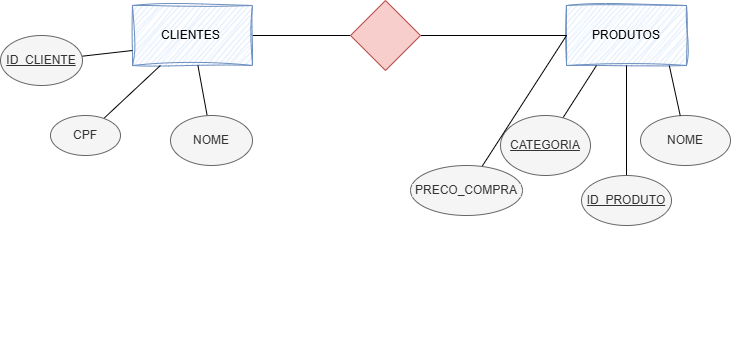

The diagram above was exported from draw.io. Its source (the exported page's mxGraphModel, read from the mxfile embedded in the PNG):
<mxGraphModel dx="576" dy="301" grid="1" gridSize="10" guides="1" tooltips="1" connect="1" arrows="1" fold="1" page="1" pageScale="1" pageWidth="827" pageHeight="1169" background="none" math="0" shadow="0" adaptiveColors="auto">
  <root>
    <mxCell id="0" />
    <mxCell id="1" parent="0" />
    <mxCell id="38" style="edgeStyle=none;html=1;entryX=0;entryY=0.5;entryDx=0;entryDy=0;endArrow=none;endFill=0;" edge="1" parent="1" source="13" target="37">
      <mxGeometry relative="1" as="geometry" />
    </mxCell>
    <mxCell id="13" value="CLIENTES&amp;nbsp;" style="rounded=0;whiteSpace=wrap;html=1;fillColor=#dae8fc;strokeColor=#6c8ebf;sketch=1;curveFitting=1;jiggle=2;" vertex="1" parent="1">
      <mxGeometry x="212" y="240" width="120" height="60" as="geometry" />
    </mxCell>
    <mxCell id="14" value="PRODUTOS" style="rounded=0;whiteSpace=wrap;html=1;fillColor=#dae8fc;strokeColor=#6c8ebf;sketch=1;curveFitting=1;jiggle=2;" vertex="1" parent="1">
      <mxGeometry x="646" y="240" width="120" height="60" as="geometry" />
    </mxCell>
    <mxCell id="21" style="edgeStyle=none;html=1;endArrow=none;endFill=0;" edge="1" parent="1" source="20" target="13">
      <mxGeometry relative="1" as="geometry" />
    </mxCell>
    <mxCell id="20" value="NOME" style="ellipse;whiteSpace=wrap;html=1;fillColor=#f5f5f5;strokeColor=#666666;fontColor=#333333;" vertex="1" parent="1">
      <mxGeometry x="250" y="350" width="82" height="50" as="geometry" />
    </mxCell>
    <mxCell id="24" style="edgeStyle=none;html=1;endArrow=none;endFill=0;" edge="1" parent="1" source="23" target="13">
      <mxGeometry relative="1" as="geometry" />
    </mxCell>
    <mxCell id="23" value="CPF" style="ellipse;whiteSpace=wrap;html=1;fillColor=#f5f5f5;strokeColor=#666666;fontColor=#333333;" vertex="1" parent="1">
      <mxGeometry x="130" y="350" width="70" height="40" as="geometry" />
    </mxCell>
    <mxCell id="27" style="edgeStyle=none;html=1;entryX=0.25;entryY=1;entryDx=0;entryDy=0;endArrow=none;endFill=0;" edge="1" parent="1" source="25" target="14">
      <mxGeometry relative="1" as="geometry" />
    </mxCell>
    <mxCell id="25" value="&lt;u&gt;CATEGORIA&lt;/u&gt;" style="ellipse;whiteSpace=wrap;html=1;fillColor=#f5f5f5;fontColor=#333333;strokeColor=#666666;" vertex="1" parent="1">
      <mxGeometry x="580" y="350" width="90" height="60" as="geometry" />
    </mxCell>
    <mxCell id="26" value="NOME" style="ellipse;whiteSpace=wrap;html=1;fillColor=#f5f5f5;fontColor=#333333;strokeColor=#666666;" vertex="1" parent="1">
      <mxGeometry x="720" y="350" width="90" height="50" as="geometry" />
    </mxCell>
    <mxCell id="28" style="edgeStyle=none;html=1;entryX=0.857;entryY=1.004;entryDx=0;entryDy=0;entryPerimeter=0;endArrow=none;endFill=0;" edge="1" parent="1" source="26" target="14">
      <mxGeometry relative="1" as="geometry" />
    </mxCell>
    <mxCell id="30" style="edgeStyle=none;html=1;entryX=0;entryY=0.5;entryDx=0;entryDy=0;endArrow=none;endFill=0;" edge="1" parent="1" source="29" target="14">
      <mxGeometry relative="1" as="geometry" />
    </mxCell>
    <mxCell id="29" value="PRECO_COMPRA" style="ellipse;whiteSpace=wrap;html=1;fillColor=#f5f5f5;fontColor=#333333;strokeColor=#666666;" vertex="1" parent="1">
      <mxGeometry x="490" y="400" width="112" height="50" as="geometry" />
    </mxCell>
    <mxCell id="32" style="edgeStyle=none;html=1;entryX=0.5;entryY=1;entryDx=0;entryDy=0;endArrow=none;endFill=0;" edge="1" parent="1" source="31" target="14">
      <mxGeometry relative="1" as="geometry" />
    </mxCell>
    <mxCell id="31" value="&lt;u&gt;ID_PRODUTO&lt;/u&gt;" style="ellipse;whiteSpace=wrap;html=1;fillColor=#f5f5f5;fontColor=#333333;strokeColor=#666666;" vertex="1" parent="1">
      <mxGeometry x="661" y="410" width="90" height="50" as="geometry" />
    </mxCell>
    <mxCell id="34" style="edgeStyle=none;html=1;entryX=0;entryY=0.75;entryDx=0;entryDy=0;endArrow=none;endFill=0;" edge="1" parent="1" source="33" target="13">
      <mxGeometry relative="1" as="geometry" />
    </mxCell>
    <mxCell id="33" value="&lt;u&gt;ID_CLIENTE&lt;/u&gt;" style="ellipse;whiteSpace=wrap;html=1;fillColor=#f5f5f5;strokeColor=#666666;fontColor=#333333;" vertex="1" parent="1">
      <mxGeometry x="80" y="270" width="82" height="50" as="geometry" />
    </mxCell>
    <mxCell id="36" value="" style="shape=image;verticalLabelPosition=bottom;labelBackgroundColor=default;verticalAlign=top;aspect=fixed;imageAspect=0;image=https://i.pinimg.com/236x/c4/51/ec/c451ec8efeb730054be8ebe2b2a00ea3.jpg;" vertex="1" parent="1">
      <mxGeometry x="198.61" y="420" width="133.39" height="169" as="geometry" />
    </mxCell>
    <mxCell id="39" style="edgeStyle=none;html=1;entryX=0;entryY=0.5;entryDx=0;entryDy=0;endArrow=none;endFill=0;" edge="1" parent="1" source="37" target="14">
      <mxGeometry relative="1" as="geometry" />
    </mxCell>
    <mxCell id="37" value="" style="rhombus;whiteSpace=wrap;html=1;fillColor=#f8cecc;strokeColor=#b85450;" vertex="1" parent="1">
      <mxGeometry x="430" y="235" width="70" height="70" as="geometry" />
    </mxCell>
  </root>
</mxGraphModel>